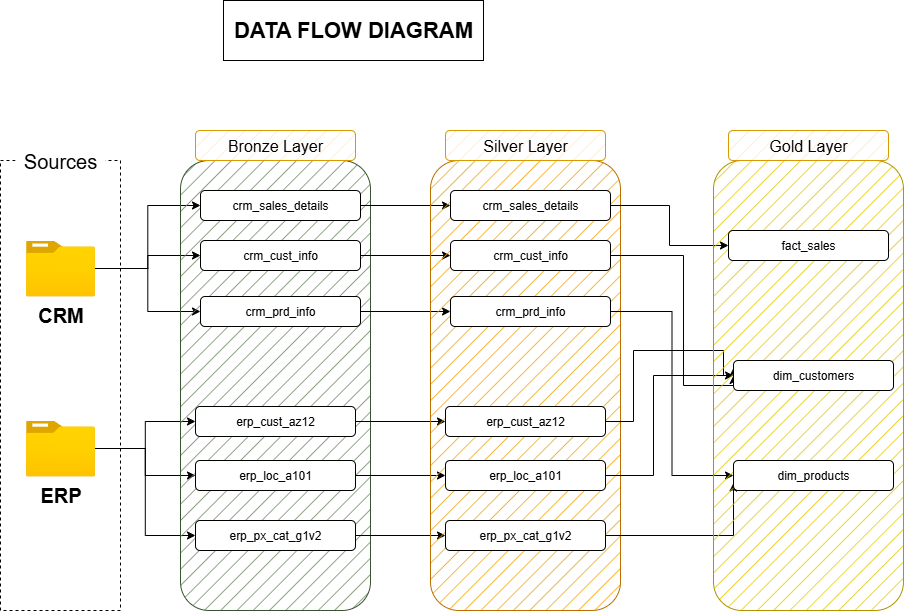

The diagram above was exported from draw.io. Its source (the exported page's mxGraphModel, read from the mxfile embedded in the PNG):
<mxGraphModel dx="1930" dy="2040" grid="1" gridSize="10" guides="1" tooltips="1" connect="1" arrows="1" fold="1" page="1" pageScale="1" pageWidth="827" pageHeight="1169" math="0" shadow="0">
  <root>
    <mxCell id="0" />
    <mxCell id="1" parent="0" />
    <mxCell id="sUbXD1fXIaKBKNqLw74T-1" value="" style="rounded=0;whiteSpace=wrap;html=1;fillColor=none;strokeColor=default;dashed=1;fontSize=19;" parent="1" vertex="1">
      <mxGeometry x="-413" y="40" width="120" height="450" as="geometry" />
    </mxCell>
    <mxCell id="sUbXD1fXIaKBKNqLw74T-2" value="&lt;font style=&quot;font-size: 20px;&quot;&gt;Sources&lt;/font&gt;" style="rounded=1;whiteSpace=wrap;html=1;strokeColor=none;fillColor=default;" parent="1" vertex="1">
      <mxGeometry x="-398" y="20" width="90" height="40" as="geometry" />
    </mxCell>
    <mxCell id="sUbXD1fXIaKBKNqLw74T-3" style="edgeStyle=orthogonalEdgeStyle;rounded=0;orthogonalLoop=1;jettySize=auto;html=1;entryX=0;entryY=0.5;entryDx=0;entryDy=0;" parent="1" source="sUbXD1fXIaKBKNqLw74T-6" target="sUbXD1fXIaKBKNqLw74T-14" edge="1">
      <mxGeometry relative="1" as="geometry" />
    </mxCell>
    <mxCell id="sUbXD1fXIaKBKNqLw74T-4" style="edgeStyle=orthogonalEdgeStyle;rounded=0;orthogonalLoop=1;jettySize=auto;html=1;" parent="1" source="sUbXD1fXIaKBKNqLw74T-6" target="sUbXD1fXIaKBKNqLw74T-24" edge="1">
      <mxGeometry relative="1" as="geometry" />
    </mxCell>
    <mxCell id="sUbXD1fXIaKBKNqLw74T-5" style="edgeStyle=orthogonalEdgeStyle;rounded=0;orthogonalLoop=1;jettySize=auto;html=1;" parent="1" source="sUbXD1fXIaKBKNqLw74T-6" target="sUbXD1fXIaKBKNqLw74T-22" edge="1">
      <mxGeometry relative="1" as="geometry" />
    </mxCell>
    <mxCell id="sUbXD1fXIaKBKNqLw74T-6" value="CRM" style="image;aspect=fixed;html=1;points=[];align=center;fontSize=20;image=img/lib/azure2/general/Folder_Blank.svg;fontStyle=1" parent="1" vertex="1">
      <mxGeometry x="-387.5" y="120" width="69" height="56.00000000000001" as="geometry" />
    </mxCell>
    <mxCell id="sUbXD1fXIaKBKNqLw74T-7" style="edgeStyle=orthogonalEdgeStyle;rounded=0;orthogonalLoop=1;jettySize=auto;html=1;entryX=0;entryY=0.5;entryDx=0;entryDy=0;" parent="1" source="sUbXD1fXIaKBKNqLw74T-10" target="sUbXD1fXIaKBKNqLw74T-18" edge="1">
      <mxGeometry relative="1" as="geometry" />
    </mxCell>
    <mxCell id="sUbXD1fXIaKBKNqLw74T-8" style="edgeStyle=orthogonalEdgeStyle;rounded=0;orthogonalLoop=1;jettySize=auto;html=1;entryX=0;entryY=0.5;entryDx=0;entryDy=0;" parent="1" source="sUbXD1fXIaKBKNqLw74T-10" target="sUbXD1fXIaKBKNqLw74T-20" edge="1">
      <mxGeometry relative="1" as="geometry" />
    </mxCell>
    <mxCell id="sUbXD1fXIaKBKNqLw74T-9" style="edgeStyle=orthogonalEdgeStyle;rounded=0;orthogonalLoop=1;jettySize=auto;html=1;entryX=0;entryY=0.5;entryDx=0;entryDy=0;" parent="1" source="sUbXD1fXIaKBKNqLw74T-10" target="sUbXD1fXIaKBKNqLw74T-16" edge="1">
      <mxGeometry relative="1" as="geometry" />
    </mxCell>
    <mxCell id="sUbXD1fXIaKBKNqLw74T-10" value="&lt;font style=&quot;font-size: 20px;&quot;&gt;&lt;b&gt;ERP&lt;/b&gt;&lt;/font&gt;" style="image;aspect=fixed;html=1;points=[];align=center;fontSize=12;image=img/lib/azure2/general/Folder_Blank.svg;" parent="1" vertex="1">
      <mxGeometry x="-387.5" y="300" width="69" height="56.00000000000001" as="geometry" />
    </mxCell>
    <mxCell id="sUbXD1fXIaKBKNqLw74T-11" value="" style="rounded=1;whiteSpace=wrap;html=1;fillColor=#6d8764;strokeColor=#3A5431;fillStyle=hatch;fontColor=#ffffff;" parent="1" vertex="1">
      <mxGeometry x="-233" y="40" width="190" height="450" as="geometry" />
    </mxCell>
    <mxCell id="sUbXD1fXIaKBKNqLw74T-12" value="&lt;font style=&quot;font-size: 16px;&quot;&gt;Bronze Layer&lt;/font&gt;" style="rounded=1;whiteSpace=wrap;html=1;fillColor=#ffe6cc;strokeColor=#d79b00;fillStyle=hatch;" parent="1" vertex="1">
      <mxGeometry x="-218" y="10" width="160" height="30" as="geometry" />
    </mxCell>
    <mxCell id="sUbXD1fXIaKBKNqLw74T-13" style="edgeStyle=orthogonalEdgeStyle;rounded=0;orthogonalLoop=1;jettySize=auto;html=1;entryX=0;entryY=0.5;entryDx=0;entryDy=0;" parent="1" source="sUbXD1fXIaKBKNqLw74T-14" target="sUbXD1fXIaKBKNqLw74T-28" edge="1">
      <mxGeometry relative="1" as="geometry" />
    </mxCell>
    <mxCell id="sUbXD1fXIaKBKNqLw74T-14" value="crm_sales_details" style="rounded=1;whiteSpace=wrap;html=1;fillStyle=auto;" parent="1" vertex="1">
      <mxGeometry x="-213" y="70" width="160" height="30" as="geometry" />
    </mxCell>
    <mxCell id="sUbXD1fXIaKBKNqLw74T-15" style="edgeStyle=orthogonalEdgeStyle;rounded=0;orthogonalLoop=1;jettySize=auto;html=1;entryX=0;entryY=0.5;entryDx=0;entryDy=0;" parent="1" source="sUbXD1fXIaKBKNqLw74T-16" target="sUbXD1fXIaKBKNqLw74T-29" edge="1">
      <mxGeometry relative="1" as="geometry" />
    </mxCell>
    <mxCell id="sUbXD1fXIaKBKNqLw74T-16" value="erp_px_cat_g1v2" style="rounded=1;whiteSpace=wrap;html=1;fillStyle=auto;" parent="1" vertex="1">
      <mxGeometry x="-218" y="400" width="160" height="30" as="geometry" />
    </mxCell>
    <mxCell id="sUbXD1fXIaKBKNqLw74T-17" style="edgeStyle=orthogonalEdgeStyle;rounded=0;orthogonalLoop=1;jettySize=auto;html=1;entryX=0;entryY=0.5;entryDx=0;entryDy=0;" parent="1" source="sUbXD1fXIaKBKNqLw74T-18" target="sUbXD1fXIaKBKNqLw74T-30" edge="1">
      <mxGeometry relative="1" as="geometry" />
    </mxCell>
    <mxCell id="sUbXD1fXIaKBKNqLw74T-18" value="erp_cust_az12" style="rounded=1;whiteSpace=wrap;html=1;fillStyle=auto;" parent="1" vertex="1">
      <mxGeometry x="-218" y="286" width="160" height="30" as="geometry" />
    </mxCell>
    <mxCell id="sUbXD1fXIaKBKNqLw74T-19" style="edgeStyle=orthogonalEdgeStyle;rounded=0;orthogonalLoop=1;jettySize=auto;html=1;entryX=0;entryY=0.5;entryDx=0;entryDy=0;" parent="1" source="sUbXD1fXIaKBKNqLw74T-20" target="sUbXD1fXIaKBKNqLw74T-31" edge="1">
      <mxGeometry relative="1" as="geometry" />
    </mxCell>
    <mxCell id="sUbXD1fXIaKBKNqLw74T-20" value="erp_loc_a101" style="rounded=1;whiteSpace=wrap;html=1;fillStyle=auto;" parent="1" vertex="1">
      <mxGeometry x="-218" y="340" width="160" height="30" as="geometry" />
    </mxCell>
    <mxCell id="sUbXD1fXIaKBKNqLw74T-21" style="edgeStyle=orthogonalEdgeStyle;rounded=0;orthogonalLoop=1;jettySize=auto;html=1;" parent="1" source="sUbXD1fXIaKBKNqLw74T-22" target="sUbXD1fXIaKBKNqLw74T-32" edge="1">
      <mxGeometry relative="1" as="geometry" />
    </mxCell>
    <mxCell id="sUbXD1fXIaKBKNqLw74T-22" value="crm_prd_info" style="rounded=1;whiteSpace=wrap;html=1;fillStyle=auto;" parent="1" vertex="1">
      <mxGeometry x="-213" y="176" width="160" height="30" as="geometry" />
    </mxCell>
    <mxCell id="sUbXD1fXIaKBKNqLw74T-23" style="edgeStyle=orthogonalEdgeStyle;rounded=0;orthogonalLoop=1;jettySize=auto;html=1;entryX=0;entryY=0.5;entryDx=0;entryDy=0;" parent="1" source="sUbXD1fXIaKBKNqLw74T-24" target="sUbXD1fXIaKBKNqLw74T-33" edge="1">
      <mxGeometry relative="1" as="geometry" />
    </mxCell>
    <mxCell id="sUbXD1fXIaKBKNqLw74T-24" value="crm_cust_info" style="rounded=1;whiteSpace=wrap;html=1;fillStyle=auto;" parent="1" vertex="1">
      <mxGeometry x="-213" y="120" width="160" height="30" as="geometry" />
    </mxCell>
    <mxCell id="sUbXD1fXIaKBKNqLw74T-25" value="DATA FLOW DIAGRAM" style="rounded=0;whiteSpace=wrap;html=1;fontSize=22;fontStyle=1" parent="1" vertex="1">
      <mxGeometry x="-190" y="-120" width="260" height="60" as="geometry" />
    </mxCell>
    <mxCell id="sUbXD1fXIaKBKNqLw74T-26" value="" style="rounded=1;whiteSpace=wrap;html=1;fillColor=#f0a30a;strokeColor=#BD7000;fillStyle=hatch;fontColor=#000000;" parent="1" vertex="1">
      <mxGeometry x="17" y="40" width="190" height="450" as="geometry" />
    </mxCell>
    <mxCell id="sUbXD1fXIaKBKNqLw74T-27" value="&lt;font style=&quot;font-size: 16px;&quot;&gt;Silver Layer&lt;/font&gt;" style="rounded=1;whiteSpace=wrap;html=1;fillColor=#ffe6cc;strokeColor=#d79b00;fillStyle=hatch;" parent="1" vertex="1">
      <mxGeometry x="32" y="10" width="160" height="30" as="geometry" />
    </mxCell>
    <mxCell id="sUbXD1fXIaKBKNqLw74T-49" style="edgeStyle=orthogonalEdgeStyle;rounded=0;orthogonalLoop=1;jettySize=auto;html=1;entryX=0;entryY=0.5;entryDx=0;entryDy=0;" parent="1" source="sUbXD1fXIaKBKNqLw74T-28" target="sUbXD1fXIaKBKNqLw74T-37" edge="1">
      <mxGeometry relative="1" as="geometry" />
    </mxCell>
    <mxCell id="sUbXD1fXIaKBKNqLw74T-28" value="crm_sales_details" style="rounded=1;whiteSpace=wrap;html=1;fillStyle=auto;" parent="1" vertex="1">
      <mxGeometry x="37" y="70" width="160" height="30" as="geometry" />
    </mxCell>
    <mxCell id="sUbXD1fXIaKBKNqLw74T-43" style="edgeStyle=orthogonalEdgeStyle;rounded=0;orthogonalLoop=1;jettySize=auto;html=1;entryX=0;entryY=0.75;entryDx=0;entryDy=0;" parent="1" source="sUbXD1fXIaKBKNqLw74T-29" target="sUbXD1fXIaKBKNqLw74T-41" edge="1">
      <mxGeometry relative="1" as="geometry">
        <Array as="points">
          <mxPoint x="320" y="415" />
        </Array>
      </mxGeometry>
    </mxCell>
    <mxCell id="sUbXD1fXIaKBKNqLw74T-29" value="erp_px_cat_g1v2" style="rounded=1;whiteSpace=wrap;html=1;fillStyle=auto;" parent="1" vertex="1">
      <mxGeometry x="32" y="400" width="160" height="30" as="geometry" />
    </mxCell>
    <mxCell id="sUbXD1fXIaKBKNqLw74T-46" style="edgeStyle=orthogonalEdgeStyle;rounded=0;orthogonalLoop=1;jettySize=auto;html=1;entryX=0;entryY=0.5;entryDx=0;entryDy=0;" parent="1" source="sUbXD1fXIaKBKNqLw74T-30" target="sUbXD1fXIaKBKNqLw74T-42" edge="1">
      <mxGeometry relative="1" as="geometry">
        <Array as="points">
          <mxPoint x="220" y="301" />
          <mxPoint x="220" y="230" />
          <mxPoint x="310" y="230" />
          <mxPoint x="310" y="255" />
        </Array>
      </mxGeometry>
    </mxCell>
    <mxCell id="sUbXD1fXIaKBKNqLw74T-30" value="erp_cust_az12" style="rounded=1;whiteSpace=wrap;html=1;fillStyle=auto;" parent="1" vertex="1">
      <mxGeometry x="32" y="286" width="160" height="30" as="geometry" />
    </mxCell>
    <mxCell id="sUbXD1fXIaKBKNqLw74T-44" style="edgeStyle=orthogonalEdgeStyle;rounded=0;orthogonalLoop=1;jettySize=auto;html=1;entryX=0;entryY=0.25;entryDx=0;entryDy=0;" parent="1" source="sUbXD1fXIaKBKNqLw74T-31" target="sUbXD1fXIaKBKNqLw74T-42" edge="1">
      <mxGeometry relative="1" as="geometry">
        <Array as="points">
          <mxPoint x="240" y="355" />
          <mxPoint x="240" y="255" />
          <mxPoint x="320" y="255" />
        </Array>
      </mxGeometry>
    </mxCell>
    <mxCell id="sUbXD1fXIaKBKNqLw74T-31" value="erp_loc_a101" style="rounded=1;whiteSpace=wrap;html=1;fillStyle=auto;" parent="1" vertex="1">
      <mxGeometry x="32" y="340" width="160" height="30" as="geometry" />
    </mxCell>
    <mxCell id="sUbXD1fXIaKBKNqLw74T-47" style="edgeStyle=orthogonalEdgeStyle;rounded=0;orthogonalLoop=1;jettySize=auto;html=1;entryX=0;entryY=0.5;entryDx=0;entryDy=0;" parent="1" source="sUbXD1fXIaKBKNqLw74T-32" target="sUbXD1fXIaKBKNqLw74T-41" edge="1">
      <mxGeometry relative="1" as="geometry" />
    </mxCell>
    <mxCell id="sUbXD1fXIaKBKNqLw74T-32" value="crm_prd_info" style="rounded=1;whiteSpace=wrap;html=1;fillStyle=auto;" parent="1" vertex="1">
      <mxGeometry x="37" y="176" width="160" height="30" as="geometry" />
    </mxCell>
    <mxCell id="sUbXD1fXIaKBKNqLw74T-48" style="edgeStyle=orthogonalEdgeStyle;rounded=0;orthogonalLoop=1;jettySize=auto;html=1;entryX=0;entryY=0.5;entryDx=0;entryDy=0;" parent="1" source="sUbXD1fXIaKBKNqLw74T-33" target="sUbXD1fXIaKBKNqLw74T-42" edge="1">
      <mxGeometry relative="1" as="geometry">
        <Array as="points">
          <mxPoint x="270" y="135" />
          <mxPoint x="270" y="265" />
          <mxPoint x="320" y="265" />
        </Array>
      </mxGeometry>
    </mxCell>
    <mxCell id="sUbXD1fXIaKBKNqLw74T-33" value="crm_cust_info" style="rounded=1;whiteSpace=wrap;html=1;fillStyle=auto;" parent="1" vertex="1">
      <mxGeometry x="37" y="120" width="160" height="30" as="geometry" />
    </mxCell>
    <mxCell id="sUbXD1fXIaKBKNqLw74T-35" value="" style="rounded=1;whiteSpace=wrap;html=1;fillColor=#e3c800;strokeColor=#B09500;fillStyle=hatch;fontColor=#000000;" parent="1" vertex="1">
      <mxGeometry x="300" y="40" width="190" height="450" as="geometry" />
    </mxCell>
    <mxCell id="sUbXD1fXIaKBKNqLw74T-36" value="&lt;font style=&quot;font-size: 16px;&quot;&gt;Gold Layer&lt;/font&gt;" style="rounded=1;whiteSpace=wrap;html=1;fillColor=#ffe6cc;strokeColor=#d79b00;fillStyle=hatch;" parent="1" vertex="1">
      <mxGeometry x="315" y="10" width="160" height="30" as="geometry" />
    </mxCell>
    <mxCell id="sUbXD1fXIaKBKNqLw74T-37" value="fact_sales" style="rounded=1;whiteSpace=wrap;html=1;fillStyle=auto;" parent="1" vertex="1">
      <mxGeometry x="315" y="110" width="160" height="30" as="geometry" />
    </mxCell>
    <mxCell id="sUbXD1fXIaKBKNqLw74T-41" value="dim_products" style="rounded=1;whiteSpace=wrap;html=1;fillStyle=auto;" parent="1" vertex="1">
      <mxGeometry x="320" y="340" width="160" height="30" as="geometry" />
    </mxCell>
    <mxCell id="sUbXD1fXIaKBKNqLw74T-42" value="dim_customers" style="rounded=1;whiteSpace=wrap;html=1;fillStyle=auto;" parent="1" vertex="1">
      <mxGeometry x="320" y="240" width="160" height="30" as="geometry" />
    </mxCell>
  </root>
</mxGraphModel>